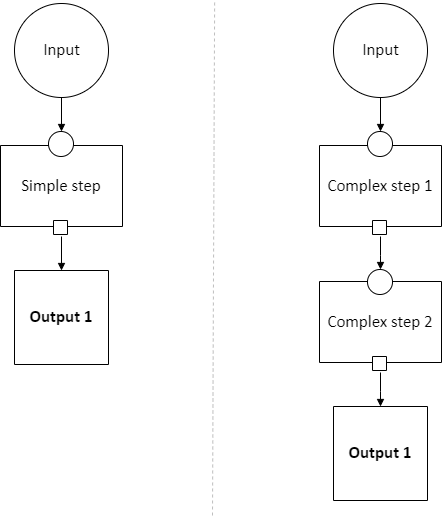

The diagram above was exported from draw.io. Its source (the exported page's mxGraphModel, read from the mxfile embedded in the PNG):
<mxGraphModel dx="429" dy="-5947" grid="1" gridSize="10" guides="1" tooltips="1" connect="1" arrows="1" fold="1" page="1" pageScale="1" pageWidth="850" pageHeight="1100" math="0" shadow="0">
  <root>
    <mxCell id="0" />
    <mxCell id="1" parent="0" />
    <UserObject label="" tags="Background" id="2">
      <mxCell style="vsdxID=768;fillColor=#ffffff;gradientColor=none;shape=stencil(vVHLDsIgEPwajiQU4hfU+h8bu7RELM2CFv9eyMZYjCcP3mZ2Zh/ZEaaPM6wotIqJwgU3N6ZZmKPQ2i0zkksFCTMI09tAOFG4LSPzFaqzomu41wmZ+1Tt0OrB7MD0xE6gc5EoN5qi1vsa1Kmvo1SWkF2UFBIkF5ZmqweaUJY10nqYGiluiOuu3P182P/OKuD9Zuu855T2+mcspcSRmuEJ);strokeColor=#000000;points=[[0.5,0,0],[0.5,0.5,0],[0,0.5,0],[0.5,1,0],[1,0.5,0],[0.15,0.85,0],[0.85,0.85,0],[0.85,0.15,0],[0.15,0.15,0]];labelBackgroundColor=none;rounded=0;html=1;whiteSpace=wrap;" vertex="1" parent="1">
        <mxGeometry x="24" y="6623" width="94" height="94" as="geometry" />
      </mxCell>
    </UserObject>
    <mxCell id="3" value="&lt;div style=&quot;font-size: 1px&quot;&gt;&lt;font style=&quot;font-size:16.93px;font-family:Calibri;color:#000000;direction:ltr;letter-spacing:0px;line-height:120%;opacity:1&quot;&gt;Input&lt;br/&gt;&lt;/font&gt;&lt;/div&gt;" style="text;vsdxID=768;fillColor=none;gradientColor=none;strokeColor=none;points=[[0.5,0,0],[0.5,0.5,0],[0,0.5,0],[0.5,1,0],[1,0.5,0],[0.15,0.85,0],[0.85,0.85,0],[0.85,0.15,0],[0.15,0.15,0]];labelBackgroundColor=none;rounded=0;html=1;whiteSpace=wrap;verticalAlign=middle;align=center;overflow=width;;html=1;" vertex="1" parent="2">
      <mxGeometry x="5.9" y="11.38" width="82.62" height="70.82" as="geometry" />
    </mxCell>
    <UserObject label="&lt;div style=&quot;font-size: 1px&quot;&gt;&lt;font style=&quot;font-size:16.93px;font-family:Calibri;color:#000000;direction:ltr;letter-spacing:0px;line-height:120%;opacity:1&quot;&gt;&lt;b&gt;Output 1&lt;br/&gt;&lt;/b&gt;&lt;/font&gt;&lt;/div&gt;" tags="Background" id="4">
      <mxCell style="verticalAlign=middle;align=center;overflow=width;vsdxID=781;fillColor=#ffffff;gradientColor=none;shape=stencil(nZBLDoAgDERP0z3SIyjew0SURgSD+Lu9kMZoXLhwN9O+tukAlrNpJg1SzDH4QW/URgNYgZTkjA4UkwJUgGXng+6DX1zLfmoymdXo17xh5zmRJ6Q42BWCfc2oJfdAr+Yv+AP9Cb7OJ3H/2JG1HNGz/84klThPVCc=);strokeColor=#000000;points=[[0,0.5,0],[1,0.5,0],[0.5,1,0],[0.5,0,0]];labelBackgroundColor=none;rounded=0;html=1;whiteSpace=wrap;" vertex="1" parent="1">
        <mxGeometry x="24" y="6890" width="94" height="94" as="geometry" />
      </mxCell>
    </UserObject>
    <UserObject label="" tags="Background" id="5">
      <mxCell style="vsdxID=787;fillColor=none;gradientColor=none;strokeColor=none;strokeWidth=2;points=[];labelBackgroundColor=none;rounded=0;html=1;whiteSpace=wrap;" vertex="1" parent="1">
        <mxGeometry x="10" y="6751" width="122" height="104" as="geometry" />
      </mxCell>
    </UserObject>
    <mxCell id="6" value="&lt;div style=&quot;font-size: 1px&quot;&gt;&lt;font style=&quot;font-size:16.93px;font-family:Calibri;color:#000000;direction:ltr;letter-spacing:0px;line-height:120%;opacity:1&quot;&gt;Simple step&lt;br/&gt;&lt;/font&gt;&lt;/div&gt;" style="verticalAlign=middle;align=center;overflow=width;vsdxID=769;fillColor=#ffffff;gradientColor=none;shape=stencil(nZBLDoAgDERP0z3SIyjew0SURgSD+Lu9kMZoXLhwN9O+tukAlrNpJg1SzDH4QW/URgNYgZTkjA4UkwJUgGXng+6DX1zLfmoymdXo17xh5zmRJ6Q42BWCfc2oJfdAr+Yv+AP9Cb7OJ3H/2JG1HNGz/84klThPVCc=);strokeColor=#000000;points=[[0.5,1,0],[1,0.5,0],[0.5,0,0],[0,0.5,0],[0.5,0.5,0]];labelBackgroundColor=none;rounded=0;html=1;whiteSpace=wrap;" vertex="1" parent="5">
      <mxGeometry y="14" width="122" height="81" as="geometry" />
    </mxCell>
    <mxCell id="7" style="vsdxID=775;fillColor=#ffffff;gradientColor=none;shape=stencil(vVFBDgIhDHwNRxKE+IJ1/Ufjll0iLpuCLv5eSDWKevLgbaYznTatMF2cYEGhVUwUjri6IU3C7ITWbp6QXCpImF6YzgbCkcJ5HpgvUJ0VncKlJmTuU7VDqyuzLdM9O4EORaLcaIpa7yNoo75GqSwhuygpJEguzM1UDzSiLGOk9TDec1iKK+LyUf5lsf+tVcDzzNZ5z1961d/fUkr8UtPfAA==);strokeColor=#000000;points=[[0.5,0,0],[0.5,0.5,0],[0,0.5,0],[0.5,1,0],[1,0.5,0],[0.15,0.85,0],[0.85,0.85,0],[0.85,0.15,0],[0.15,0.15,0]];labelBackgroundColor=none;rounded=0;html=1;whiteSpace=wrap;" vertex="1" parent="5">
      <mxGeometry x="48" width="25" height="25" as="geometry" />
    </mxCell>
    <mxCell id="8" style="vsdxID=776;fillColor=#ffffff;gradientColor=none;shape=stencil(nZBLDoAgDERP0z3SIyjew0SURgSD+Lu9kMZoXLhwN9O+tukAlrNpJg1SzDH4QW/URgNYgZTkjA4UkwJUgGXng+6DX1zLfmoymdXo17xh5zmRJ6Q42BWCfc2oJfdAr+Yv+AP9Cb7OJ3H/2JG1HNGz/84klThPVCc=);strokeColor=#000000;points=[[0,0.5,0],[1,0.5,0],[0.5,1,0],[0.5,0,0]];labelBackgroundColor=none;rounded=0;html=1;whiteSpace=wrap;" vertex="1" parent="5">
      <mxGeometry x="53" y="89" width="14" height="14" as="geometry" />
    </mxCell>
    <UserObject label="" tags="Background" id="9">
      <mxCell style="vsdxID=791;fillColor=#ffffff;gradientColor=none;shape=stencil(vVHLDsIgEPwajiQU4hfU+h8bu7RELM2CFv9eyMZYjCcP3mZ2Zh/ZEaaPM6wotIqJwgU3N6ZZmKPQ2i0zkksFCTMI09tAOFG4LSPzFaqzomu41wmZ+1Tt0OrB7MD0xE6gc5EoN5qi1vsa1Kmvo1SWkF2UFBIkF5ZmqweaUJY10nqYGiluiOuu3P182P/OKuD9Zuu855T2+mcspcSRmuEJ);strokeColor=#000000;points=[[0.5,0,0],[0.5,0.5,0],[0,0.5,0],[0.5,1,0],[1,0.5,0],[0.15,0.85,0],[0.85,0.85,0],[0.85,0.15,0],[0.15,0.15,0]];labelBackgroundColor=none;rounded=0;html=1;whiteSpace=wrap;" vertex="1" parent="1">
        <mxGeometry x="343" y="6623" width="94" height="94" as="geometry" />
      </mxCell>
    </UserObject>
    <mxCell id="10" value="&lt;div style=&quot;font-size: 1px&quot;&gt;&lt;font style=&quot;font-size:16.93px;font-family:Calibri;color:#000000;direction:ltr;letter-spacing:0px;line-height:120%;opacity:1&quot;&gt;Input&lt;br/&gt;&lt;/font&gt;&lt;/div&gt;" style="text;vsdxID=791;fillColor=none;gradientColor=none;strokeColor=none;points=[[0.5,0,0],[0.5,0.5,0],[0,0.5,0],[0.5,1,0],[1,0.5,0],[0.15,0.85,0],[0.85,0.85,0],[0.85,0.15,0],[0.15,0.15,0]];labelBackgroundColor=none;rounded=0;html=1;whiteSpace=wrap;verticalAlign=middle;align=center;overflow=width;;html=1;" vertex="1" parent="9">
      <mxGeometry x="5.9" y="11.38" width="82.62" height="70.82" as="geometry" />
    </mxCell>
    <UserObject label="&lt;div style=&quot;font-size: 1px&quot;&gt;&lt;font style=&quot;font-size:16.93px;font-family:Calibri;color:#000000;direction:ltr;letter-spacing:0px;line-height:120%;opacity:1&quot;&gt;&lt;b&gt;Output 1&lt;br/&gt;&lt;/b&gt;&lt;/font&gt;&lt;/div&gt;" tags="Background" id="11">
      <mxCell style="verticalAlign=middle;align=center;overflow=width;vsdxID=804;fillColor=#ffffff;gradientColor=none;shape=stencil(nZBLDoAgDERP0z3SIyjew0SURgSD+Lu9kMZoXLhwN9O+tukAlrNpJg1SzDH4QW/URgNYgZTkjA4UkwJUgGXng+6DX1zLfmoymdXo17xh5zmRJ6Q42BWCfc2oJfdAr+Yv+AP9Cb7OJ3H/2JG1HNGz/84klThPVCc=);strokeColor=#000000;points=[[0,0.5,0],[1,0.5,0],[0.5,1,0],[0.5,0,0]];labelBackgroundColor=none;rounded=0;html=1;whiteSpace=wrap;" vertex="1" parent="1">
        <mxGeometry x="343" y="7026" width="94" height="94" as="geometry" />
      </mxCell>
    </UserObject>
    <UserObject label="" tags="Background" id="12">
      <mxCell style="vsdxID=809;fillColor=none;gradientColor=none;strokeColor=none;strokeWidth=2;points=[];labelBackgroundColor=none;rounded=0;html=1;whiteSpace=wrap;" vertex="1" parent="1">
        <mxGeometry x="329" y="6751" width="122" height="104" as="geometry" />
      </mxCell>
    </UserObject>
    <mxCell id="13" value="&lt;div style=&quot;font-size: 1px&quot;&gt;&lt;font style=&quot;font-size:16.93px;font-family:Calibri;color:#000000;direction:ltr;letter-spacing:0px;line-height:120%;opacity:1&quot;&gt;Complex step 1&lt;br/&gt;&lt;/font&gt;&lt;/div&gt;" style="verticalAlign=middle;align=center;overflow=width;vsdxID=793;fillColor=#ffffff;gradientColor=none;shape=stencil(nZBLDoAgDERP0z3SIyjew0SURgSD+Lu9kMZoXLhwN9O+tukAlrNpJg1SzDH4QW/URgNYgZTkjA4UkwJUgGXng+6DX1zLfmoymdXo17xh5zmRJ6Q42BWCfc2oJfdAr+Yv+AP9Cb7OJ3H/2JG1HNGz/84klThPVCc=);strokeColor=#000000;points=[[0.5,1,0],[1,0.5,0],[0.5,0,0],[0,0.5,0],[0.5,0.5,0]];labelBackgroundColor=none;rounded=0;html=1;whiteSpace=wrap;" vertex="1" parent="12">
      <mxGeometry y="14" width="122" height="81" as="geometry" />
    </mxCell>
    <mxCell id="14" style="vsdxID=800;fillColor=#ffffff;gradientColor=none;shape=stencil(nZBLDoAgDERP0z3SIyjew0SURgSD+Lu9kMZoXLhwN9O+tukAlrNpJg1SzDH4QW/URgNYgZTkjA4UkwJUgGXng+6DX1zLfmoymdXo17xh5zmRJ6Q42BWCfc2oJfdAr+Yv+AP9Cb7OJ3H/2JG1HNGz/84klThPVCc=);strokeColor=#000000;points=[[0,0.5,0],[1,0.5,0],[0.5,1,0],[0.5,0,0]];labelBackgroundColor=none;rounded=0;html=1;whiteSpace=wrap;" vertex="1" parent="12">
      <mxGeometry x="53" y="89" width="14" height="14" as="geometry" />
    </mxCell>
    <mxCell id="15" style="vsdxID=801;fillColor=#ffffff;gradientColor=none;shape=stencil(vVFBDgIhDHwNRxKE+IJ1/Ufjll0iLpuCLv5eSDWKevLgbaYznTatMF2cYEGhVUwUjri6IU3C7ITWbp6QXCpImF6YzgbCkcJ5HpgvUJ0VncKlJmTuU7VDqyuzLdM9O4EORaLcaIpa7yNoo75GqSwhuygpJEguzM1UDzSiLGOk9TDec1iKK+LyUf5lsf+tVcDzzNZ5z1961d/fUkr8UtPfAA==);strokeColor=#000000;points=[[0.5,0,0],[0.5,0.5,0],[0,0.5,0],[0.5,1,0],[1,0.5,0],[0.15,0.85,0],[0.85,0.85,0],[0.85,0.15,0],[0.15,0.15,0]];labelBackgroundColor=none;rounded=0;html=1;whiteSpace=wrap;" vertex="1" parent="12">
      <mxGeometry x="48" width="25" height="25" as="geometry" />
    </mxCell>
    <UserObject label="" tags="Background" id="16">
      <mxCell style="vsdxID=810;fillColor=none;gradientColor=none;strokeColor=none;strokeWidth=2;points=[];labelBackgroundColor=none;rounded=0;html=1;whiteSpace=wrap;" vertex="1" parent="1">
        <mxGeometry x="329" y="6889" width="122" height="102" as="geometry" />
      </mxCell>
    </UserObject>
    <mxCell id="17" value="&lt;div style=&quot;font-size: 1px&quot;&gt;&lt;font style=&quot;font-size:16.93px;font-family:Calibri;color:#000000;direction:ltr;letter-spacing:0px;line-height:120%;opacity:1&quot;&gt;Complex step 2&lt;br/&gt;&lt;/font&gt;&lt;/div&gt;" style="verticalAlign=middle;align=center;overflow=width;vsdxID=794;fillColor=#ffffff;gradientColor=none;shape=stencil(nZBLDoAgDERP0z3SIyjew0SURgSD+Lu9kMZoXLhwN9O+tukAlrNpJg1SzDH4QW/URgNYgZTkjA4UkwJUgGXng+6DX1zLfmoymdXo17xh5zmRJ6Q42BWCfc2oJfdAr+Yv+AP9Cb7OJ3H/2JG1HNGz/84klThPVCc=);strokeColor=#000000;points=[[0.5,1,0],[1,0.5,0],[0.5,0,0],[0,0.5,0],[0.5,0.5,0]];labelBackgroundColor=none;rounded=0;html=1;whiteSpace=wrap;" vertex="1" parent="16">
      <mxGeometry y="12" width="122" height="81" as="geometry" />
    </mxCell>
    <mxCell id="18" style="vsdxID=802;fillColor=#ffffff;gradientColor=none;shape=stencil(vVFBDgIhDHwNRxKE+IJ1/Ufjll0iLpuCLv5eSDWKevLgbaYznTatMF2cYEGhVUwUjri6IU3C7ITWbp6QXCpImF6YzgbCkcJ5HpgvUJ0VncKlJmTuU7VDqyuzLdM9O4EORaLcaIpa7yNoo75GqSwhuygpJEguzM1UDzSiLGOk9TDec1iKK+LyUf5lsf+tVcDzzNZ5z1961d/fUkr8UtPfAA==);strokeColor=#000000;points=[[0.5,0,0],[0.5,0.5,0],[0,0.5,0],[0.5,1,0],[1,0.5,0],[0.15,0.85,0],[0.85,0.85,0],[0.85,0.15,0],[0.15,0.15,0]];labelBackgroundColor=none;rounded=0;html=1;whiteSpace=wrap;" vertex="1" parent="16">
      <mxGeometry x="48" width="25" height="25" as="geometry" />
    </mxCell>
    <mxCell id="19" style="vsdxID=803;fillColor=#ffffff;gradientColor=none;shape=stencil(nZBLDoAgDERP0z3SIyjew0SURgSD+Lu9kMZoXLhwN9O+tukAlrNpJg1SzDH4QW/URgNYgZTkjA4UkwJUgGXng+6DX1zLfmoymdXo17xh5zmRJ6Q42BWCfc2oJfdAr+Yv+AP9Cb7OJ3H/2JG1HNGz/84klThPVCc=);strokeColor=#000000;points=[[0,0.5,0],[1,0.5,0],[0.5,1,0],[0.5,0,0]];labelBackgroundColor=none;rounded=0;html=1;whiteSpace=wrap;" vertex="1" parent="16">
      <mxGeometry x="53" y="87" width="14" height="14" as="geometry" />
    </mxCell>
    <UserObject label="" tags="Connector" id="20">
      <mxCell style="vsdxID=796;edgeStyle=none;startArrow=none;endArrow=block;startSize=5;endSize=5;strokeColor=#000000;spacingTop=0;spacingBottom=0;spacingLeft=0;spacingRight=0;verticalAlign=middle;html=1;labelBackgroundColor=#ffffff;rounded=0;exitX=0.5;exitY=1;exitDx=0;exitDy=0;exitPerimeter=0;entryX=0.52;entryY=0;entryDx=0;entryDy=0;entryPerimeter=0;" edge="1" parent="1" source="9" target="15">
        <mxGeometry relative="1" as="geometry">
          <mxPoint x="12" y="-1" as="offset" />
          <Array as="points" />
        </mxGeometry>
      </mxCell>
    </UserObject>
    <UserObject label="" tags="Connector" id="21">
      <mxCell style="vsdxID=772;edgeStyle=none;startArrow=none;endArrow=block;startSize=5;endSize=5;strokeColor=#000000;spacingTop=0;spacingBottom=0;spacingLeft=0;spacingRight=0;verticalAlign=middle;html=1;labelBackgroundColor=#ffffff;rounded=0;exitX=0.5;exitY=1;exitDx=0;exitDy=0;exitPerimeter=0;entryX=0.52;entryY=0;entryDx=0;entryDy=0;entryPerimeter=0;" edge="1" parent="1" source="2" target="7">
        <mxGeometry relative="1" as="geometry">
          <mxPoint x="12" y="-1" as="offset" />
          <Array as="points" />
        </mxGeometry>
      </mxCell>
    </UserObject>
    <UserObject label="" tags="Connector" id="22">
      <mxCell style="vsdxID=805;edgeStyle=none;startArrow=none;endArrow=block;startSize=5;endSize=5;strokeColor=#000000;spacingTop=0;spacingBottom=0;spacingLeft=0;spacingRight=0;verticalAlign=middle;html=1;labelBackgroundColor=#ffffff;rounded=0;exitX=0.5714285714285714;exitY=1.1428571428571428;exitDx=0;exitDy=0;exitPerimeter=0;entryX=0.5;entryY=0;entryDx=0;entryDy=0;entryPerimeter=0;" edge="1" parent="1" source="19" target="11">
        <mxGeometry relative="1" as="geometry">
          <mxPoint x="-13" y="-1" as="offset" />
          <Array as="points">
            <mxPoint x="390" y="7011.05" />
            <mxPoint x="389.99" y="7011.05" />
          </Array>
        </mxGeometry>
      </mxCell>
    </UserObject>
    <UserObject label="" tags="Connector" id="23">
      <mxCell style="vsdxID=797;edgeStyle=none;startArrow=none;endArrow=block;startSize=5;endSize=5;strokeColor=#000000;spacingTop=0;spacingBottom=0;spacingLeft=0;spacingRight=0;verticalAlign=middle;html=1;labelBackgroundColor=#ffffff;rounded=0;exitX=0.5714285714285714;exitY=1.1428571428571428;exitDx=0;exitDy=0;exitPerimeter=0;entryX=0.52;entryY=0;entryDx=0;entryDy=0;entryPerimeter=0;" edge="1" parent="1" source="14" target="18">
        <mxGeometry relative="1" as="geometry">
          <mxPoint x="12" y="-1" as="offset" />
          <Array as="points">
            <mxPoint x="390" y="6875.05" />
            <mxPoint x="390.02" y="6875.05" />
          </Array>
        </mxGeometry>
      </mxCell>
    </UserObject>
    <UserObject label="" tags="Connector" id="24">
      <mxCell style="vsdxID=783;edgeStyle=none;startArrow=none;endArrow=block;startSize=5;endSize=5;strokeColor=#000000;spacingTop=0;spacingBottom=0;spacingLeft=0;spacingRight=0;verticalAlign=middle;html=1;labelBackgroundColor=#ffffff;rounded=0;exitX=0.5714285714285714;exitY=1.1428571428571428;exitDx=0;exitDy=0;exitPerimeter=0;entryX=0.5;entryY=0;entryDx=0;entryDy=0;entryPerimeter=0;" edge="1" parent="1" source="8" target="4">
        <mxGeometry relative="1" as="geometry">
          <mxPoint x="-13" y="-1" as="offset" />
          <Array as="points" />
        </mxGeometry>
      </mxCell>
    </UserObject>
    <UserObject label="" tags="Background" id="25">
      <mxCell style="vsdxID=663;edgeStyle=none;dashed=1;startArrow=none;endArrow=none;startSize=5;endSize=5;strokeColor=#bfbfbf;spacingTop=0;spacingBottom=0;spacingLeft=0;spacingRight=0;verticalAlign=middle;html=1;labelBackgroundColor=#ffffff;rounded=0;" edge="1" parent="1">
        <mxGeometry relative="1" as="geometry">
          <Array as="points" />
          <mxPoint x="222" y="7135" as="sourcePoint" />
          <mxPoint x="224.14" y="6620" as="targetPoint" />
        </mxGeometry>
      </mxCell>
    </UserObject>
  </root>
</mxGraphModel>